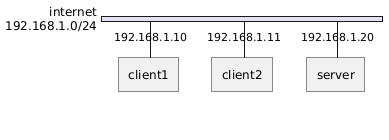

The diagram above was rendered by PlantUML. Its source (embedded in the PNG):
@startnwdiag
nwdiag {
  network internet {
    address = "192.168.1.0/24"
    client1 [address = "192.168.1.10"];
    client2 [address = "192.168.1.11"];
    server [address = "192.168.1.20"];
  }
}
@endnwdiag